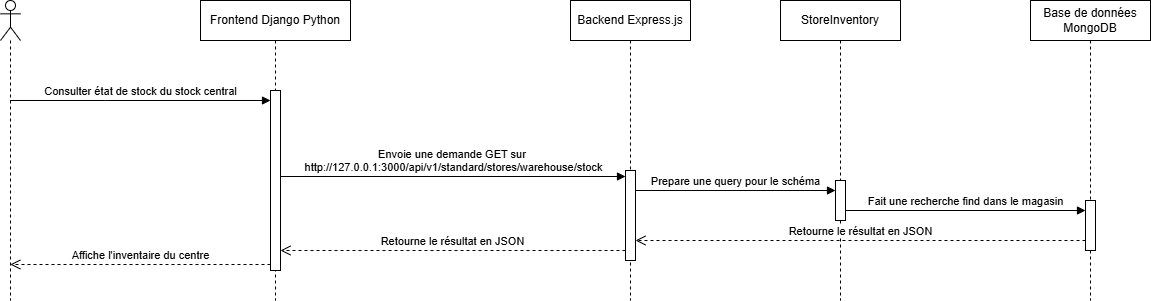

The diagram above was exported from draw.io. Its source (the exported page's mxGraphModel, read from the mxfile embedded in the PNG):
<mxGraphModel dx="703" dy="808" grid="1" gridSize="10" guides="1" tooltips="1" connect="1" arrows="1" fold="1" page="1" pageScale="1" pageWidth="850" pageHeight="1100" math="0" shadow="0">
  <root>
    <mxCell id="0" />
    <mxCell id="1" parent="0" />
    <mxCell id="aM9ryv3xv72pqoxQDRHE-5" value="Frontend Django Python" style="shape=umlLifeline;perimeter=lifelinePerimeter;whiteSpace=wrap;html=1;container=0;dropTarget=0;collapsible=0;recursiveResize=0;outlineConnect=0;portConstraint=eastwest;newEdgeStyle={&quot;edgeStyle&quot;:&quot;elbowEdgeStyle&quot;,&quot;elbow&quot;:&quot;vertical&quot;,&quot;curved&quot;:0,&quot;rounded&quot;:0};" parent="1" vertex="1">
      <mxGeometry x="260" y="30" width="150" height="300" as="geometry" />
    </mxCell>
    <mxCell id="aM9ryv3xv72pqoxQDRHE-6" value="" style="html=1;points=[];perimeter=orthogonalPerimeter;outlineConnect=0;targetShapes=umlLifeline;portConstraint=eastwest;newEdgeStyle={&quot;edgeStyle&quot;:&quot;elbowEdgeStyle&quot;,&quot;elbow&quot;:&quot;vertical&quot;,&quot;curved&quot;:0,&quot;rounded&quot;:0};" parent="aM9ryv3xv72pqoxQDRHE-5" vertex="1">
      <mxGeometry x="70" y="90" width="10" height="180" as="geometry" />
    </mxCell>
    <mxCell id="aM9ryv3xv72pqoxQDRHE-7" value="Consulter état de stock du stock central" style="html=1;verticalAlign=bottom;endArrow=block;edgeStyle=elbowEdgeStyle;elbow=vertical;curved=0;rounded=0;" parent="1" source="00wRDX6nhMXzsEndpYq1-1" target="aM9ryv3xv72pqoxQDRHE-6" edge="1">
      <mxGeometry x="0.0019" relative="1" as="geometry">
        <mxPoint x="80" y="130" as="sourcePoint" />
        <Array as="points">
          <mxPoint x="165" y="130" />
        </Array>
        <mxPoint x="300" y="130" as="targetPoint" />
        <mxPoint as="offset" />
      </mxGeometry>
    </mxCell>
    <mxCell id="00wRDX6nhMXzsEndpYq1-1" value="" style="shape=umlLifeline;perimeter=lifelinePerimeter;whiteSpace=wrap;html=1;container=1;dropTarget=0;collapsible=0;recursiveResize=0;outlineConnect=0;portConstraint=eastwest;newEdgeStyle={&quot;curved&quot;:0,&quot;rounded&quot;:0};participant=umlActor;" parent="1" vertex="1">
      <mxGeometry x="60" y="30" width="20" height="300" as="geometry" />
    </mxCell>
    <mxCell id="00wRDX6nhMXzsEndpYq1-3" value="Backend Express.js" style="shape=umlLifeline;perimeter=lifelinePerimeter;whiteSpace=wrap;html=1;container=0;dropTarget=0;collapsible=0;recursiveResize=0;outlineConnect=0;portConstraint=eastwest;newEdgeStyle={&quot;edgeStyle&quot;:&quot;elbowEdgeStyle&quot;,&quot;elbow&quot;:&quot;vertical&quot;,&quot;curved&quot;:0,&quot;rounded&quot;:0};" parent="1" vertex="1">
      <mxGeometry x="630" y="30" width="120" height="300" as="geometry" />
    </mxCell>
    <mxCell id="00wRDX6nhMXzsEndpYq1-4" value="" style="html=1;points=[];perimeter=orthogonalPerimeter;outlineConnect=0;targetShapes=umlLifeline;portConstraint=eastwest;newEdgeStyle={&quot;edgeStyle&quot;:&quot;elbowEdgeStyle&quot;,&quot;elbow&quot;:&quot;vertical&quot;,&quot;curved&quot;:0,&quot;rounded&quot;:0};" parent="00wRDX6nhMXzsEndpYq1-3" vertex="1">
      <mxGeometry x="55" y="170" width="10" height="90" as="geometry" />
    </mxCell>
    <mxCell id="00wRDX6nhMXzsEndpYq1-5" value="StoreInventory" style="shape=umlLifeline;perimeter=lifelinePerimeter;whiteSpace=wrap;html=1;container=0;dropTarget=0;collapsible=0;recursiveResize=0;outlineConnect=0;portConstraint=eastwest;newEdgeStyle={&quot;edgeStyle&quot;:&quot;elbowEdgeStyle&quot;,&quot;elbow&quot;:&quot;vertical&quot;,&quot;curved&quot;:0,&quot;rounded&quot;:0};" parent="1" vertex="1">
      <mxGeometry x="840" y="30" width="120" height="300" as="geometry" />
    </mxCell>
    <mxCell id="00wRDX6nhMXzsEndpYq1-6" value="" style="html=1;points=[];perimeter=orthogonalPerimeter;outlineConnect=0;targetShapes=umlLifeline;portConstraint=eastwest;newEdgeStyle={&quot;edgeStyle&quot;:&quot;elbowEdgeStyle&quot;,&quot;elbow&quot;:&quot;vertical&quot;,&quot;curved&quot;:0,&quot;rounded&quot;:0};" parent="00wRDX6nhMXzsEndpYq1-5" vertex="1">
      <mxGeometry x="55" y="180" width="10" height="40" as="geometry" />
    </mxCell>
    <mxCell id="00wRDX6nhMXzsEndpYq1-7" value="Base de données MongoDB" style="shape=umlLifeline;perimeter=lifelinePerimeter;whiteSpace=wrap;html=1;container=0;dropTarget=0;collapsible=0;recursiveResize=0;outlineConnect=0;portConstraint=eastwest;newEdgeStyle={&quot;edgeStyle&quot;:&quot;elbowEdgeStyle&quot;,&quot;elbow&quot;:&quot;vertical&quot;,&quot;curved&quot;:0,&quot;rounded&quot;:0};" parent="1" vertex="1">
      <mxGeometry x="1090" y="30" width="120" height="300" as="geometry" />
    </mxCell>
    <mxCell id="00wRDX6nhMXzsEndpYq1-8" value="" style="html=1;points=[];perimeter=orthogonalPerimeter;outlineConnect=0;targetShapes=umlLifeline;portConstraint=eastwest;newEdgeStyle={&quot;edgeStyle&quot;:&quot;elbowEdgeStyle&quot;,&quot;elbow&quot;:&quot;vertical&quot;,&quot;curved&quot;:0,&quot;rounded&quot;:0};" parent="00wRDX6nhMXzsEndpYq1-7" vertex="1">
      <mxGeometry x="55" y="200" width="10" height="50" as="geometry" />
    </mxCell>
    <mxCell id="00wRDX6nhMXzsEndpYq1-10" value="Envoie une demande GET sur&amp;nbsp;&lt;div&gt;http://127.0.0.1:3000/api/v1/standard/stores/warehouse/stock&lt;/div&gt;" style="html=1;verticalAlign=bottom;endArrow=block;edgeStyle=elbowEdgeStyle;elbow=vertical;curved=0;rounded=0;" parent="1" source="aM9ryv3xv72pqoxQDRHE-6" edge="1">
      <mxGeometry x="0.0029" relative="1" as="geometry">
        <mxPoint x="325" y="206" as="sourcePoint" />
        <Array as="points">
          <mxPoint x="445.51965517241376" y="206" />
        </Array>
        <mxPoint x="685" y="206" as="targetPoint" />
        <mxPoint as="offset" />
      </mxGeometry>
    </mxCell>
    <mxCell id="00wRDX6nhMXzsEndpYq1-11" value="Prepare une query pour le schéma" style="html=1;verticalAlign=bottom;endArrow=block;edgeStyle=elbowEdgeStyle;elbow=vertical;curved=0;rounded=0;" parent="1" source="00wRDX6nhMXzsEndpYq1-4" target="00wRDX6nhMXzsEndpYq1-6" edge="1">
      <mxGeometry relative="1" as="geometry">
        <mxPoint x="710" y="220" as="sourcePoint" />
        <Array as="points">
          <mxPoint x="795.5196551724138" y="220" />
        </Array>
        <mxPoint x="955.1896551724137" y="220" as="targetPoint" />
      </mxGeometry>
    </mxCell>
    <mxCell id="00wRDX6nhMXzsEndpYq1-12" value="Fait une recherche find dans le magasin" style="html=1;verticalAlign=bottom;endArrow=block;edgeStyle=elbowEdgeStyle;elbow=vertical;curved=0;rounded=0;" parent="1" source="00wRDX6nhMXzsEndpYq1-6" target="00wRDX6nhMXzsEndpYq1-8" edge="1">
      <mxGeometry relative="1" as="geometry">
        <mxPoint x="920" y="240" as="sourcePoint" />
        <Array as="points">
          <mxPoint x="1020.5196551724139" y="240" />
        </Array>
        <mxPoint x="1190" y="240" as="targetPoint" />
      </mxGeometry>
    </mxCell>
    <mxCell id="00wRDX6nhMXzsEndpYq1-13" value="Retourne le résultat en JSON" style="html=1;verticalAlign=bottom;endArrow=open;dashed=1;endSize=8;edgeStyle=elbowEdgeStyle;elbow=vertical;curved=0;rounded=0;" parent="1" source="00wRDX6nhMXzsEndpYq1-8" target="00wRDX6nhMXzsEndpYq1-4" edge="1">
      <mxGeometry relative="1" as="geometry">
        <mxPoint x="930" y="270" as="targetPoint" />
        <Array as="points">
          <mxPoint x="995.3333333333333" y="270" />
        </Array>
        <mxPoint x="1125.3333333333333" y="270" as="sourcePoint" />
      </mxGeometry>
    </mxCell>
    <mxCell id="00wRDX6nhMXzsEndpYq1-14" value="Retourne le résultat en JSON" style="html=1;verticalAlign=bottom;endArrow=open;dashed=1;endSize=8;edgeStyle=elbowEdgeStyle;elbow=vertical;curved=0;rounded=0;" parent="1" source="00wRDX6nhMXzsEndpYq1-4" target="aM9ryv3xv72pqoxQDRHE-6" edge="1">
      <mxGeometry relative="1" as="geometry">
        <mxPoint x="350" y="280" as="targetPoint" />
        <Array as="points">
          <mxPoint x="530.3333333333333" y="280" />
        </Array>
        <mxPoint x="680" y="280" as="sourcePoint" />
      </mxGeometry>
    </mxCell>
    <mxCell id="00wRDX6nhMXzsEndpYq1-15" value="Affiche l'inventaire du centre" style="html=1;verticalAlign=bottom;endArrow=open;dashed=1;endSize=8;edgeStyle=elbowEdgeStyle;elbow=vertical;curved=0;rounded=0;" parent="1" source="aM9ryv3xv72pqoxQDRHE-6" edge="1">
      <mxGeometry relative="1" as="geometry">
        <mxPoint x="69.81034482758605" y="293.9999999999999" as="targetPoint" />
        <Array as="points">
          <mxPoint x="145.33333333333331" y="294" />
        </Array>
        <mxPoint x="315" y="293.9999999999999" as="sourcePoint" />
      </mxGeometry>
    </mxCell>
  </root>
</mxGraphModel>